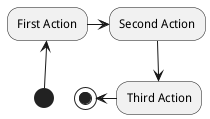

The diagram above was rendered by PlantUML. Its source (embedded in the PNG):
@startuml
(*) -up-> "First Action"
-right-> "Second Action"
--> "Third Action"
-left-> (*)
@enduml